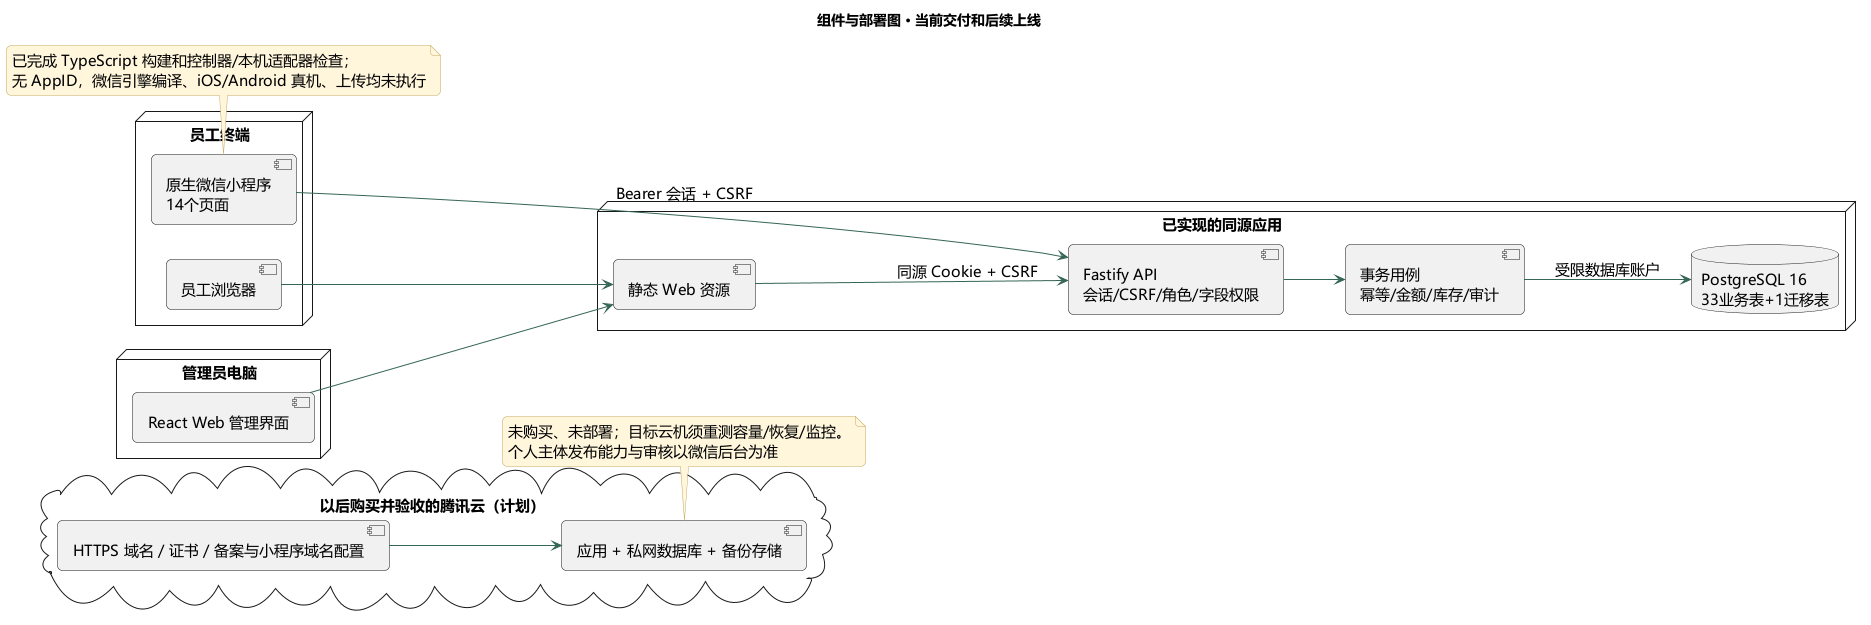

The diagram above was rendered by PlantUML. Its source (embedded in the PNG):
@startuml
skinparam defaultFontName Microsoft YaHei
skinparam defaultFontSize 15
skinparam backgroundColor #FFFFFF
skinparam shadowing false
skinparam roundcorner 10
skinparam ArrowColor #356553
skinparam LineColor #356553
skinparam packageStyle rectangle
skinparam classBackgroundColor #F4F7EF
skinparam classBorderColor #356553
skinparam usecaseBackgroundColor #F4F7EF
skinparam usecaseBorderColor #356553
skinparam stateBackgroundColor #F4F7EF
skinparam stateBorderColor #356553
skinparam noteBackgroundColor #FFF6DC
skinparam noteBorderColor #C7AB63
hide empty members
title 组件与部署图 · 当前交付和后续上线
left to right direction
node "员工终端" {
component "原生微信小程序\n14个页面" as Mini
component "员工浏览器" as StaffWeb
}
node "管理员电脑" {
component "React Web 管理界面" as OwnerWeb
}
node "已实现的同源应用" {
component "静态 Web 资源" as Web
component "Fastify API\n会话/CSRF/角色/字段权限" as API
component "事务用例\n幂等/金额/库存/审计" as Usecases
database "PostgreSQL 16\n33业务表+1迁移表" as DB
}
Mini --> API : Bearer 会话 + CSRF
StaffWeb --> Web
OwnerWeb --> Web
Web --> API : 同源 Cookie + CSRF
API --> Usecases
Usecases --> DB : 受限数据库账户
cloud "以后购买并验收的腾讯云（计划）" {
component "HTTPS 域名 / 证书 / 备案与小程序域名配置" as HTTPS
component "应用 + 私网数据库 + 备份存储" as CloudApp
HTTPS --> CloudApp
}
note bottom of CloudApp : 未购买、未部署；目标云机须重测容量/恢复/监控。\n个人主体发布能力与审核以微信后台为准
note bottom of Mini : 已完成 TypeScript 构建和控制器/本机适配器检查；\n无 AppID，微信引擎编译、iOS/Android 真机、上传均未执行
@enduml